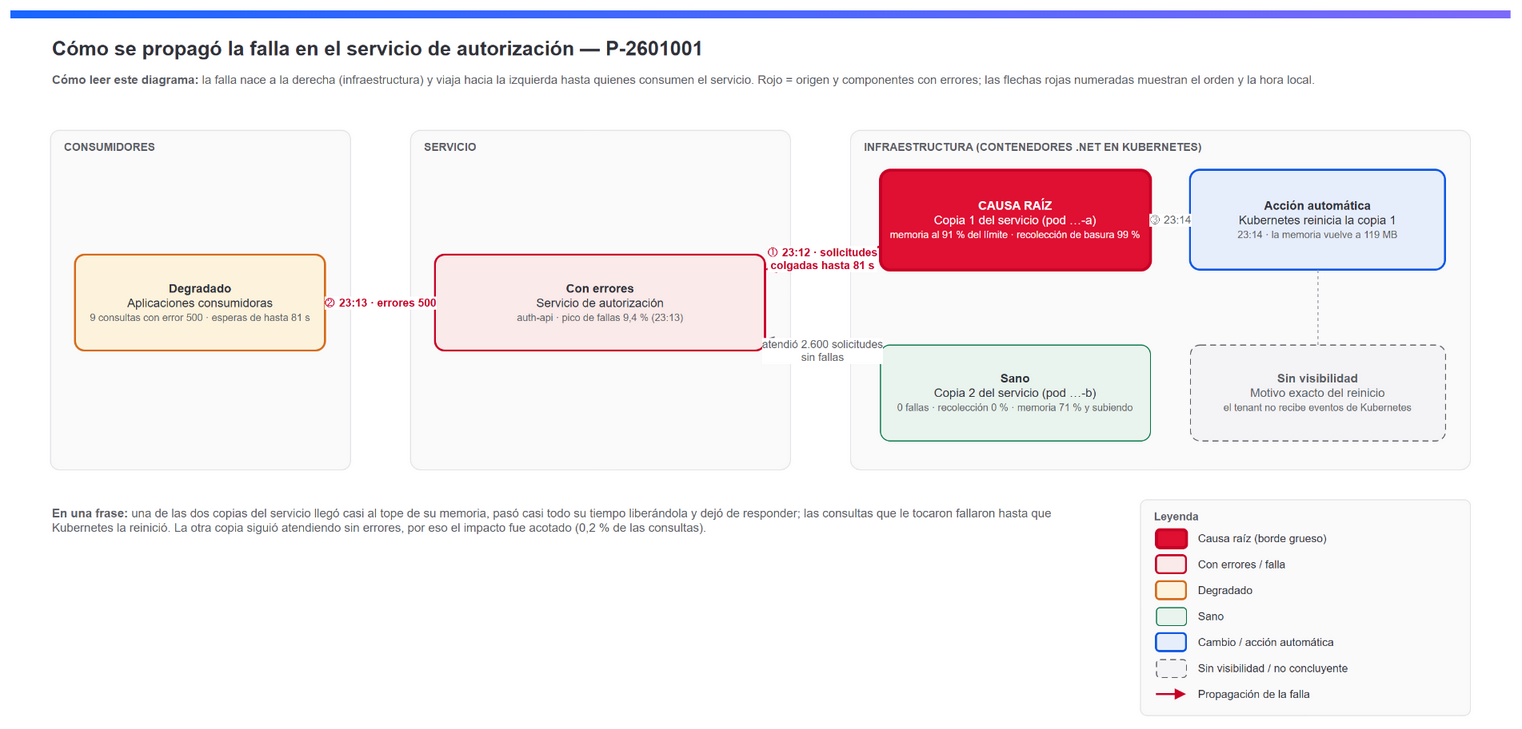

The diagram above was exported from draw.io. Its source (the exported page's mxGraphModel, read from the mxfile embedded in the PNG):
<mxGraphModel dx="1500" dy="760" grid="1" gridSize="10" guides="1" tooltips="1" connect="1" arrows="1" fold="1" page="1" pageScale="1" pageWidth="1500" pageHeight="760" background="#ffffff" math="0" shadow="0">
  <root>
    <mxCell id="0" />
    <mxCell id="1" parent="0" />
    <mxCell id="c2" value="" style="rounded=0;html=1;strokeColor=none;fillColor=#1966ff;gradientColor=#7d6afa;gradientDirection=east;" vertex="1" parent="1">
      <mxGeometry x="0" y="0" width="1500" height="8" as="geometry" />
    </mxCell>
    <mxCell id="c3" value="Cómo se propagó la falla en el servicio de autorización — P-2601001" style="text;html=1;fontFamily=Helvetica;fontSize=20;fontStyle=1;fontColor=#31323a;align=left;verticalAlign=middle;" vertex="1" parent="1">
      <mxGeometry x="40" y="22" width="1420" height="32" as="geometry" />
    </mxCell>
    <mxCell id="c4" value="&lt;b&gt;Cómo leer este diagrama:&lt;/b&gt; la falla nace a la derecha (infraestructura) y viaja hacia la izquierda hasta quienes consumen el servicio. Rojo = origen y componentes con errores; las flechas rojas numeradas muestran el orden y la hora local." style="text;html=1;whiteSpace=wrap;fontFamily=Helvetica;fontSize=12;fontColor=#5c5d66;align=left;verticalAlign=top;" vertex="1" parent="1">
      <mxGeometry x="40" y="56" width="1420" height="36" as="geometry" />
    </mxCell>
    <mxCell id="c5" value="CONSUMIDORES" style="rounded=1;arcSize=3;whiteSpace=wrap;html=1;fontFamily=Helvetica;fillColor=#fafafb;strokeColor=#e4e4e7;verticalAlign=top;align=left;spacingLeft=12;spacingTop=4;fontSize=11;fontStyle=1;fontColor=#5c5d66;" vertex="1" parent="1">
      <mxGeometry x="40" y="120" width="300" height="340" as="geometry" />
    </mxCell>
    <mxCell id="c6" value="SERVICIO" style="rounded=1;arcSize=3;whiteSpace=wrap;html=1;fontFamily=Helvetica;fillColor=#fafafb;strokeColor=#e4e4e7;verticalAlign=top;align=left;spacingLeft=12;spacingTop=4;fontSize=11;fontStyle=1;fontColor=#5c5d66;" vertex="1" parent="1">
      <mxGeometry x="400" y="120" width="380" height="340" as="geometry" />
    </mxCell>
    <mxCell id="c7" value="INFRAESTRUCTURA (CONTENEDORES .NET EN KUBERNETES)" style="rounded=1;arcSize=3;whiteSpace=wrap;html=1;fontFamily=Helvetica;fillColor=#fafafb;strokeColor=#e4e4e7;verticalAlign=top;align=left;spacingLeft=12;spacingTop=4;fontSize=11;fontStyle=1;fontColor=#5c5d66;" vertex="1" parent="1">
      <mxGeometry x="840" y="120" width="620" height="340" as="geometry" />
    </mxCell>
    <mxCell id="c8" value="&lt;b&gt;Degradado&lt;/b&gt;&lt;br&gt;Aplicaciones consumidoras&lt;br&gt;&lt;font style=&quot;font-size:10px&quot; color=&quot;#5c5d66&quot;&gt;9 consultas con error 500 · esperas de hasta 81 s&lt;/font&gt;" style="rounded=1;arcSize=10;whiteSpace=wrap;html=1;fontFamily=Helvetica;fontSize=12;spacing=6;fillColor=#fdf3dd;strokeColor=#d56b1a;strokeWidth=2;fontColor=#31323a;" vertex="1" parent="1">
      <mxGeometry x="65" y="245" width="250" height="96" as="geometry" />
    </mxCell>
    <mxCell id="c9" value="&lt;b&gt;Con errores&lt;/b&gt;&lt;br&gt;Servicio de autorización&lt;br&gt;&lt;font style=&quot;font-size:10px&quot; color=&quot;#5c5d66&quot;&gt;auth-api · pico de fallas 9,4 % (23:13)&lt;/font&gt;" style="rounded=1;arcSize=10;whiteSpace=wrap;html=1;fontFamily=Helvetica;fontSize=12;spacing=6;fillColor=#faeae9;strokeColor=#c80026;strokeWidth=2;fontColor=#31323a;" vertex="1" parent="1">
      <mxGeometry x="425" y="245" width="330" height="96" as="geometry" />
    </mxCell>
    <mxCell id="c10" value="&lt;b&gt;CAUSA RAÍZ&lt;/b&gt;&lt;br&gt;Copia 1 del servicio (pod …-a)&lt;br&gt;&lt;font style=&quot;font-size:10px&quot; color=&quot;#ffffff&quot;&gt;memoria al 91 % del límite · recolección de basura 99 %&lt;/font&gt;" style="rounded=1;arcSize=10;whiteSpace=wrap;html=1;fontFamily=Helvetica;fontSize=12;spacing=6;fillColor=#e01032;strokeColor=#c80026;strokeWidth=3;fontColor=#ffffff;" vertex="1" parent="1">
      <mxGeometry x="870" y="160" width="270" height="100" as="geometry" />
    </mxCell>
    <mxCell id="c11" value="&lt;b&gt;Sano&lt;/b&gt;&lt;br&gt;Copia 2 del servicio (pod …-b)&lt;br&gt;&lt;font style=&quot;font-size:10px&quot; color=&quot;#5c5d66&quot;&gt;0 fallas · recolección 0 % · memoria 71 % y subiendo&lt;/font&gt;" style="rounded=1;arcSize=10;whiteSpace=wrap;html=1;fontFamily=Helvetica;fontSize=12;spacing=6;fillColor=#eaf4ee;strokeColor=#007242;strokeWidth=1;fontColor=#31323a;" vertex="1" parent="1">
      <mxGeometry x="870" y="335" width="270" height="96" as="geometry" />
    </mxCell>
    <mxCell id="c12" value="&lt;b&gt;Acción automática&lt;/b&gt;&lt;br&gt;Kubernetes reinicia la copia 1&lt;br&gt;&lt;font style=&quot;font-size:10px&quot; color=&quot;#5c5d66&quot;&gt;23:14 · la memoria vuelve a 119 MB&lt;/font&gt;" style="rounded=1;arcSize=10;whiteSpace=wrap;html=1;fontFamily=Helvetica;fontSize=12;spacing=6;fillColor=#e7eefb;strokeColor=#0b56e5;strokeWidth=2;fontColor=#31323a;" vertex="1" parent="1">
      <mxGeometry x="1180" y="160" width="255" height="100" as="geometry" />
    </mxCell>
    <mxCell id="c13" value="&lt;b&gt;Sin visibilidad&lt;/b&gt;&lt;br&gt;Motivo exacto del reinicio&lt;br&gt;&lt;font style=&quot;font-size:10px&quot; color=&quot;#5c5d66&quot;&gt;el tenant no recibe eventos de Kubernetes&lt;/font&gt;" style="rounded=1;arcSize=10;whiteSpace=wrap;html=1;fontFamily=Helvetica;fontSize=12;spacing=6;fillColor=#f4f4f6;strokeColor=#5c5d66;strokeWidth=1;dashed=1;dashPattern=6 4;fontColor=#5c5d66;" vertex="1" parent="1">
      <mxGeometry x="1180" y="335" width="255" height="96" as="geometry" />
    </mxCell>
    <mxCell id="c14" value="① 23:12 · solicitudes&lt;br&gt;colgadas hasta 81 s" style="endArrow=block;endFill=1;html=1;fontFamily=Helvetica;strokeColor=#c80026;strokeWidth=2;fontColor=#c80026;fontSize=11;fontStyle=1;labelBackgroundColor=#ffffff;" edge="1" parent="1" source="c10" target="c9">
      <mxGeometry relative="1" as="geometry" />
    </mxCell>
    <mxCell id="c15" value="② 23:13 · errores 500" style="endArrow=block;endFill=1;html=1;fontFamily=Helvetica;strokeColor=#c80026;strokeWidth=2;fontColor=#c80026;fontSize=11;fontStyle=1;labelBackgroundColor=#ffffff;" edge="1" parent="1" source="c9" target="c8">
      <mxGeometry relative="1" as="geometry" />
    </mxCell>
    <mxCell id="c16" value="atendió 2.600 solicitudes&lt;br&gt;sin fallas" style="endArrow=block;endFill=1;html=1;fontFamily=Helvetica;strokeColor=#5c5d66;strokeWidth=1;fontColor=#5c5d66;fontSize=11;labelBackgroundColor=#ffffff;" edge="1" parent="1" source="c11" target="c9">
      <mxGeometry relative="1" as="geometry" />
    </mxCell>
    <mxCell id="c17" value="③ 23:14" style="endArrow=block;endFill=1;html=1;fontFamily=Helvetica;strokeColor=#5c5d66;strokeWidth=1;fontColor=#5c5d66;fontSize=11;labelBackgroundColor=#ffffff;" edge="1" parent="1" source="c12" target="c10">
      <mxGeometry relative="1" as="geometry" />
    </mxCell>
    <mxCell id="c18" value="" style="endArrow=none;html=1;strokeColor=#9ea0aa;strokeWidth=1;dashed=1;" edge="1" parent="1" source="c13" target="c12">
      <mxGeometry relative="1" as="geometry" />
    </mxCell>
    <mxCell id="c19" value="&lt;b&gt;En una frase:&lt;/b&gt; una de las dos copias del servicio llegó casi al tope de su memoria, pasó casi todo su tiempo liberándola y dejó de responder; las consultas que le tocaron fallaron hasta que Kubernetes la reinició. La otra copia siguió atendiendo sin errores, por eso el impacto fue acotado (0,2 % de las consultas)." style="text;html=1;whiteSpace=wrap;fontFamily=Helvetica;fontSize=12;fontColor=#5c5d66;align=left;verticalAlign=top;" vertex="1" parent="1">
      <mxGeometry x="40" y="490" width="1020" height="120" as="geometry" />
    </mxCell>
    <mxCell id="c20" value="Leyenda" style="rounded=1;arcSize=3;whiteSpace=wrap;html=1;fontFamily=Helvetica;fillColor=#fafafb;strokeColor=#e4e4e7;verticalAlign=top;align=left;spacingLeft=12;spacingTop=4;fontSize=11;fontStyle=1;fontColor=#5c5d66;" vertex="1" parent="1">
      <mxGeometry x="1130" y="490" width="330" height="216" as="geometry" />
    </mxCell>
    <mxCell id="c21" value="" style="rounded=1;arcSize=20;whiteSpace=wrap;html=1;fontFamily=Helvetica;fontSize=12;spacing=6;fillColor=#e01032;strokeColor=#c80026;strokeWidth=3;fontColor=#ffffff;" vertex="1" parent="1">
      <mxGeometry x="1146" y="520" width="30" height="18" as="geometry" />
    </mxCell>
    <mxCell id="c22" value="Causa raíz (borde grueso)" style="text;html=1;whiteSpace=wrap;fontFamily=Helvetica;fontSize=11;fontColor=#31323a;align=left;verticalAlign=middle;" vertex="1" parent="1">
      <mxGeometry x="1186" y="518" width="260" height="22" as="geometry" />
    </mxCell>
    <mxCell id="c23" value="" style="rounded=1;arcSize=20;whiteSpace=wrap;html=1;fontFamily=Helvetica;fontSize=12;spacing=6;fillColor=#faeae9;strokeColor=#c80026;strokeWidth=2;fontColor=#31323a;" vertex="1" parent="1">
      <mxGeometry x="1146" y="546" width="30" height="18" as="geometry" />
    </mxCell>
    <mxCell id="c24" value="Con errores / falla" style="text;html=1;whiteSpace=wrap;fontFamily=Helvetica;fontSize=11;fontColor=#31323a;align=left;verticalAlign=middle;" vertex="1" parent="1">
      <mxGeometry x="1186" y="544" width="260" height="22" as="geometry" />
    </mxCell>
    <mxCell id="c25" value="" style="rounded=1;arcSize=20;whiteSpace=wrap;html=1;fontFamily=Helvetica;fontSize=12;spacing=6;fillColor=#fdf3dd;strokeColor=#d56b1a;strokeWidth=2;fontColor=#31323a;" vertex="1" parent="1">
      <mxGeometry x="1146" y="572" width="30" height="18" as="geometry" />
    </mxCell>
    <mxCell id="c26" value="Degradado" style="text;html=1;whiteSpace=wrap;fontFamily=Helvetica;fontSize=11;fontColor=#31323a;align=left;verticalAlign=middle;" vertex="1" parent="1">
      <mxGeometry x="1186" y="570" width="260" height="22" as="geometry" />
    </mxCell>
    <mxCell id="c27" value="" style="rounded=1;arcSize=20;whiteSpace=wrap;html=1;fontFamily=Helvetica;fontSize=12;spacing=6;fillColor=#eaf4ee;strokeColor=#007242;strokeWidth=1;fontColor=#31323a;" vertex="1" parent="1">
      <mxGeometry x="1146" y="598" width="30" height="18" as="geometry" />
    </mxCell>
    <mxCell id="c28" value="Sano" style="text;html=1;whiteSpace=wrap;fontFamily=Helvetica;fontSize=11;fontColor=#31323a;align=left;verticalAlign=middle;" vertex="1" parent="1">
      <mxGeometry x="1186" y="596" width="260" height="22" as="geometry" />
    </mxCell>
    <mxCell id="c29" value="" style="rounded=1;arcSize=20;whiteSpace=wrap;html=1;fontFamily=Helvetica;fontSize=12;spacing=6;fillColor=#e7eefb;strokeColor=#0b56e5;strokeWidth=2;fontColor=#31323a;" vertex="1" parent="1">
      <mxGeometry x="1146" y="624" width="30" height="18" as="geometry" />
    </mxCell>
    <mxCell id="c30" value="Cambio / acción automática" style="text;html=1;whiteSpace=wrap;fontFamily=Helvetica;fontSize=11;fontColor=#31323a;align=left;verticalAlign=middle;" vertex="1" parent="1">
      <mxGeometry x="1186" y="622" width="260" height="22" as="geometry" />
    </mxCell>
    <mxCell id="c31" value="" style="rounded=1;arcSize=20;whiteSpace=wrap;html=1;fontFamily=Helvetica;fontSize=12;spacing=6;fillColor=#f4f4f6;strokeColor=#5c5d66;strokeWidth=1;dashed=1;dashPattern=6 4;fontColor=#5c5d66;" vertex="1" parent="1">
      <mxGeometry x="1146" y="650" width="30" height="18" as="geometry" />
    </mxCell>
    <mxCell id="c32" value="Sin visibilidad / no concluyente" style="text;html=1;whiteSpace=wrap;fontFamily=Helvetica;fontSize=11;fontColor=#31323a;align=left;verticalAlign=middle;" vertex="1" parent="1">
      <mxGeometry x="1186" y="648" width="260" height="22" as="geometry" />
    </mxCell>
    <mxCell id="c33" value="" style="endArrow=block;endFill=1;html=1;fontFamily=Helvetica;strokeColor=#c80026;strokeWidth=2;fontColor=#c80026;fontSize=11;fontStyle=1;labelBackgroundColor=#ffffff;" edge="1" parent="1">
      <mxGeometry relative="1" as="geometry">
        <mxPoint x="1146" y="685" as="sourcePoint" />
        <mxPoint x="1176" y="685" as="targetPoint" />
      </mxGeometry>
    </mxCell>
    <mxCell id="c34" value="Propagación de la falla" style="text;html=1;whiteSpace=wrap;fontFamily=Helvetica;fontSize=11;fontColor=#31323a;align=left;verticalAlign=middle;" vertex="1" parent="1">
      <mxGeometry x="1186" y="674" width="260" height="22" as="geometry" />
    </mxCell>
  </root>
</mxGraphModel>